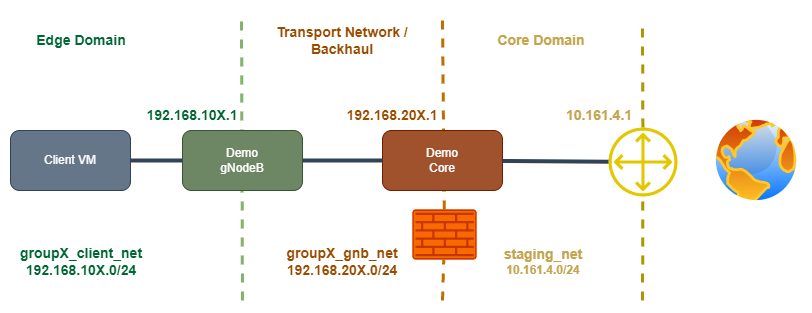

The diagram above was exported from draw.io. Its source (the exported page's mxGraphModel, read from the mxfile embedded in the PNG):
<mxGraphModel dx="1422" dy="776" grid="1" gridSize="10" guides="1" tooltips="1" connect="1" arrows="1" fold="1" page="1" pageScale="1" pageWidth="850" pageHeight="1100" math="0" shadow="0">
  <root>
    <mxCell id="u34nnnP_7iAP8-brXCcM-0" />
    <mxCell id="u34nnnP_7iAP8-brXCcM-1" parent="u34nnnP_7iAP8-brXCcM-0" />
    <mxCell id="u34nnnP_7iAP8-brXCcM-2" value="Client VM" style="rounded=1;whiteSpace=wrap;html=1;fillColor=#647687;strokeColor=#314354;fontColor=#ffffff;" parent="u34nnnP_7iAP8-brXCcM-1" vertex="1">
      <mxGeometry x="29" y="390" width="120" height="60" as="geometry" />
    </mxCell>
    <mxCell id="u34nnnP_7iAP8-brXCcM-3" value="" style="endArrow=none;dashed=1;html=1;strokeWidth=3;rounded=0;strokeColor=#82b366;fillColor=#d5e8d4;" parent="u34nnnP_7iAP8-brXCcM-1" edge="1">
      <mxGeometry width="50" height="50" relative="1" as="geometry">
        <mxPoint x="261" y="560" as="sourcePoint" />
        <mxPoint x="260" y="280" as="targetPoint" />
      </mxGeometry>
    </mxCell>
    <mxCell id="u34nnnP_7iAP8-brXCcM-4" value="&lt;b style=&quot;font-size: 14px&quot;&gt;&lt;font color=&quot;#006633&quot;&gt;groupX_client_net&lt;br&gt;192.168.10X.0/24&lt;/font&gt;&lt;/b&gt;" style="text;html=1;strokeColor=none;fillColor=none;align=center;verticalAlign=middle;whiteSpace=wrap;rounded=0;" parent="u34nnnP_7iAP8-brXCcM-1" vertex="1">
      <mxGeometry x="30" y="491" width="140" height="60" as="geometry" />
    </mxCell>
    <mxCell id="u34nnnP_7iAP8-brXCcM-5" value="Demo&lt;br&gt;gNodeB" style="rounded=1;whiteSpace=wrap;html=1;fillColor=#6d8764;strokeColor=#3A5431;fontColor=#ffffff;" parent="u34nnnP_7iAP8-brXCcM-1" vertex="1">
      <mxGeometry x="201" y="390" width="120" height="60" as="geometry" />
    </mxCell>
    <mxCell id="u34nnnP_7iAP8-brXCcM-6" value="&lt;b&gt;192.168.10X.1&lt;/b&gt;" style="text;html=1;strokeColor=none;fillColor=none;align=center;verticalAlign=middle;whiteSpace=wrap;rounded=0;fontSize=14;fontColor=#006633;" parent="u34nnnP_7iAP8-brXCcM-1" vertex="1">
      <mxGeometry x="141" y="350" width="140" height="50" as="geometry" />
    </mxCell>
    <mxCell id="u34nnnP_7iAP8-brXCcM-7" value="&lt;b style=&quot;font-size: 14px&quot;&gt;&lt;font color=&quot;#994c00&quot;&gt;groupX_gnb_net&lt;br&gt;192.168.20X.0/24&lt;/font&gt;&lt;/b&gt;" style="text;html=1;strokeColor=none;fillColor=none;align=center;verticalAlign=middle;whiteSpace=wrap;rounded=0;" parent="u34nnnP_7iAP8-brXCcM-1" vertex="1">
      <mxGeometry x="291" y="491" width="140" height="60" as="geometry" />
    </mxCell>
    <mxCell id="u34nnnP_7iAP8-brXCcM-8" value="" style="endArrow=none;dashed=1;html=1;strokeWidth=3;rounded=0;strokeColor=#BD7000;fillColor=#f0a30a;startArrow=none;" parent="u34nnnP_7iAP8-brXCcM-1" edge="1" source="Fube_HjtxkxC1ml_XOTL-0">
      <mxGeometry width="50" height="50" relative="1" as="geometry">
        <mxPoint x="461" y="560" as="sourcePoint" />
        <mxPoint x="461" y="280" as="targetPoint" />
      </mxGeometry>
    </mxCell>
    <mxCell id="u34nnnP_7iAP8-brXCcM-9" value="Demo&lt;br&gt;Core" style="rounded=1;whiteSpace=wrap;html=1;fillColor=#a0522d;strokeColor=#6D1F00;fontColor=#ffffff;" parent="u34nnnP_7iAP8-brXCcM-1" vertex="1">
      <mxGeometry x="401" y="390" width="120" height="60" as="geometry" />
    </mxCell>
    <mxCell id="u34nnnP_7iAP8-brXCcM-10" value="&lt;font color=&quot;#994c00&quot;&gt;&lt;b&gt;192.168.20X.1&lt;/b&gt;&lt;/font&gt;" style="text;html=1;strokeColor=none;fillColor=none;align=center;verticalAlign=middle;whiteSpace=wrap;rounded=0;fontSize=14;fontColor=#006633;" parent="u34nnnP_7iAP8-brXCcM-1" vertex="1">
      <mxGeometry x="341" y="350" width="140" height="50" as="geometry" />
    </mxCell>
    <mxCell id="u34nnnP_7iAP8-brXCcM-11" value="&lt;b&gt;&lt;font color=&quot;#c2a54e&quot;&gt;&lt;span style=&quot;font-size: 14px&quot;&gt;staging_net&lt;br&gt;&lt;/span&gt;10.161.4.0/24&lt;/font&gt;&lt;/b&gt;" style="text;html=1;strokeColor=none;fillColor=none;align=center;verticalAlign=middle;whiteSpace=wrap;rounded=0;" parent="u34nnnP_7iAP8-brXCcM-1" vertex="1">
      <mxGeometry x="492" y="491" width="140" height="60" as="geometry" />
    </mxCell>
    <mxCell id="u34nnnP_7iAP8-brXCcM-12" value="" style="endArrow=none;dashed=1;html=1;strokeWidth=3;rounded=0;strokeColor=#B09500;fillColor=#e3c800;startArrow=none;" parent="u34nnnP_7iAP8-brXCcM-1" source="u34nnnP_7iAP8-brXCcM-13" edge="1">
      <mxGeometry width="50" height="50" relative="1" as="geometry">
        <mxPoint x="661" y="640" as="sourcePoint" />
        <mxPoint x="661" y="280" as="targetPoint" />
      </mxGeometry>
    </mxCell>
    <mxCell id="u34nnnP_7iAP8-brXCcM-13" value="" style="sketch=0;outlineConnect=0;fontColor=#000000;fillColor=#e3c800;strokeColor=#B09500;dashed=0;verticalLabelPosition=bottom;verticalAlign=top;align=center;html=1;fontSize=12;fontStyle=0;aspect=fixed;pointerEvents=1;shape=mxgraph.aws4.customer_gateway;" parent="u34nnnP_7iAP8-brXCcM-1" vertex="1">
      <mxGeometry x="627" y="387" width="69" height="69" as="geometry" />
    </mxCell>
    <mxCell id="u34nnnP_7iAP8-brXCcM-14" value="" style="endArrow=none;dashed=1;html=1;strokeWidth=3;rounded=0;strokeColor=#B09500;fillColor=#e3c800;" parent="u34nnnP_7iAP8-brXCcM-1" target="u34nnnP_7iAP8-brXCcM-13" edge="1">
      <mxGeometry width="50" height="50" relative="1" as="geometry">
        <mxPoint x="661" y="560" as="sourcePoint" />
        <mxPoint x="661" y="240" as="targetPoint" />
      </mxGeometry>
    </mxCell>
    <mxCell id="u34nnnP_7iAP8-brXCcM-15" value="&lt;font color=&quot;#c2a54e&quot;&gt;&lt;b&gt;10.161.4.1&lt;/b&gt;&lt;/font&gt;" style="text;html=1;strokeColor=none;fillColor=none;align=center;verticalAlign=middle;whiteSpace=wrap;rounded=0;fontSize=14;fontColor=#006633;" parent="u34nnnP_7iAP8-brXCcM-1" vertex="1">
      <mxGeometry x="548" y="350" width="140" height="50" as="geometry" />
    </mxCell>
    <mxCell id="u34nnnP_7iAP8-brXCcM-16" value="" style="aspect=fixed;perimeter=ellipsePerimeter;html=1;align=center;shadow=0;dashed=0;spacingTop=3;image;image=img/lib/active_directory/internet_globe.svg;fontSize=14;fontColor=#006633;" parent="u34nnnP_7iAP8-brXCcM-1" vertex="1">
      <mxGeometry x="730" y="375" width="90" height="90" as="geometry" />
    </mxCell>
    <mxCell id="u34nnnP_7iAP8-brXCcM-17" value="" style="endArrow=none;html=1;strokeWidth=4;rounded=0;fontSize=14;fontColor=#006633;exitX=1;exitY=0.5;exitDx=0;exitDy=0;fillColor=#647687;strokeColor=#314354;" parent="u34nnnP_7iAP8-brXCcM-1" source="u34nnnP_7iAP8-brXCcM-2" target="u34nnnP_7iAP8-brXCcM-5" edge="1">
      <mxGeometry width="50" height="50" relative="1" as="geometry">
        <mxPoint x="400" y="750" as="sourcePoint" />
        <mxPoint x="450" y="700" as="targetPoint" />
      </mxGeometry>
    </mxCell>
    <mxCell id="u34nnnP_7iAP8-brXCcM-18" value="" style="endArrow=none;html=1;strokeWidth=4;rounded=0;fontSize=14;fontColor=#006633;exitX=1;exitY=0.5;exitDx=0;exitDy=0;fillColor=#647687;strokeColor=#314354;" parent="u34nnnP_7iAP8-brXCcM-1" source="u34nnnP_7iAP8-brXCcM-5" target="u34nnnP_7iAP8-brXCcM-9" edge="1">
      <mxGeometry width="50" height="50" relative="1" as="geometry">
        <mxPoint x="340.5" y="421" as="sourcePoint" />
        <mxPoint x="381.5" y="421" as="targetPoint" />
      </mxGeometry>
    </mxCell>
    <mxCell id="u34nnnP_7iAP8-brXCcM-19" value="" style="endArrow=none;html=1;strokeWidth=4;rounded=0;fontSize=14;fontColor=#006633;fillColor=#647687;strokeColor=#314354;" parent="u34nnnP_7iAP8-brXCcM-1" source="u34nnnP_7iAP8-brXCcM-9" target="u34nnnP_7iAP8-brXCcM-13" edge="1">
      <mxGeometry width="50" height="50" relative="1" as="geometry">
        <mxPoint x="530" y="422" as="sourcePoint" />
        <mxPoint x="221" y="440" as="targetPoint" />
      </mxGeometry>
    </mxCell>
    <mxCell id="ZAs71gCzGTsRrFLrQeix-0" value="&lt;font color=&quot;#006633&quot;&gt;&lt;span style=&quot;font-size: 14px&quot;&gt;&lt;b&gt;Edge Domain&lt;/b&gt;&lt;/span&gt;&lt;/font&gt;" style="text;html=1;strokeColor=none;fillColor=none;align=center;verticalAlign=middle;whiteSpace=wrap;rounded=0;" vertex="1" parent="u34nnnP_7iAP8-brXCcM-1">
      <mxGeometry x="30" y="270" width="140" height="60" as="geometry" />
    </mxCell>
    <mxCell id="ZAs71gCzGTsRrFLrQeix-1" value="&lt;font color=&quot;#994c00&quot;&gt;&lt;span style=&quot;font-size: 14px&quot;&gt;&lt;b&gt;Transport Network / Backhaul&lt;/b&gt;&lt;/span&gt;&lt;/font&gt;" style="text;html=1;strokeColor=none;fillColor=none;align=center;verticalAlign=middle;whiteSpace=wrap;rounded=0;" vertex="1" parent="u34nnnP_7iAP8-brXCcM-1">
      <mxGeometry x="291" y="270" width="140" height="60" as="geometry" />
    </mxCell>
    <mxCell id="ZAs71gCzGTsRrFLrQeix-2" value="&lt;font color=&quot;#c2a54e&quot;&gt;&lt;span style=&quot;font-size: 14px&quot;&gt;&lt;b&gt;Core Domain&lt;/b&gt;&lt;/span&gt;&lt;/font&gt;" style="text;html=1;strokeColor=none;fillColor=none;align=center;verticalAlign=middle;whiteSpace=wrap;rounded=0;" vertex="1" parent="u34nnnP_7iAP8-brXCcM-1">
      <mxGeometry x="490" y="270" width="140" height="60" as="geometry" />
    </mxCell>
    <mxCell id="Fube_HjtxkxC1ml_XOTL-0" value="" style="sketch=0;points=[[0.015,0.015,0],[0.985,0.015,0],[0.985,0.985,0],[0.015,0.985,0],[0.25,0,0],[0.5,0,0],[0.75,0,0],[1,0.25,0],[1,0.5,0],[1,0.75,0],[0.75,1,0],[0.5,1,0],[0.25,1,0],[0,0.75,0],[0,0.5,0],[0,0.25,0]];verticalLabelPosition=bottom;html=1;verticalAlign=top;aspect=fixed;align=center;pointerEvents=1;shape=mxgraph.cisco19.rect;prIcon=firewall;fillColor=#fa6800;strokeColor=#C73500;fontSize=14;fontColor=#000000;" parent="u34nnnP_7iAP8-brXCcM-1" vertex="1">
      <mxGeometry x="431" y="469" width="64" height="50" as="geometry" />
    </mxCell>
    <mxCell id="ZAs71gCzGTsRrFLrQeix-3" value="" style="endArrow=none;dashed=1;html=1;strokeWidth=3;rounded=0;strokeColor=#BD7000;fillColor=#f0a30a;" edge="1" parent="u34nnnP_7iAP8-brXCcM-1" target="Fube_HjtxkxC1ml_XOTL-0">
      <mxGeometry width="50" height="50" relative="1" as="geometry">
        <mxPoint x="461" y="560" as="sourcePoint" />
        <mxPoint x="461" y="280" as="targetPoint" />
      </mxGeometry>
    </mxCell>
  </root>
</mxGraphModel>